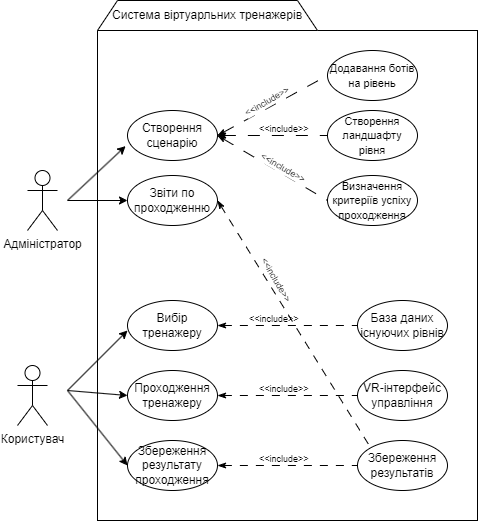

The diagram above was exported from draw.io. Its source (the exported page's mxGraphModel, read from the mxfile embedded in the PNG):
<mxGraphModel dx="1323" dy="707" grid="1" gridSize="10" guides="1" tooltips="1" connect="1" arrows="1" fold="1" page="1" pageScale="1" pageWidth="850" pageHeight="1100" math="0" shadow="0">
  <root>
    <mxCell id="0" />
    <mxCell id="1" parent="0" />
    <mxCell id="A1FE7iSezhuvMGKfYsnm-1" value="Адміністратор" style="shape=umlActor;verticalLabelPosition=bottom;verticalAlign=top;html=1;outlineConnect=0;fontSize=12;labelBackgroundColor=none;labelBorderColor=none;" vertex="1" parent="1">
      <mxGeometry x="170" y="210" width="30" height="60" as="geometry" />
    </mxCell>
    <mxCell id="A1FE7iSezhuvMGKfYsnm-4" value="Користувач&lt;br&gt;" style="shape=umlActor;verticalLabelPosition=bottom;verticalAlign=top;html=1;outlineConnect=0;fontSize=12;labelBackgroundColor=none;labelBorderColor=none;" vertex="1" parent="1">
      <mxGeometry x="160" y="405" width="30" height="60" as="geometry" />
    </mxCell>
    <mxCell id="A1FE7iSezhuvMGKfYsnm-6" value="Створення сценарію" style="ellipse;whiteSpace=wrap;html=1;" vertex="1" parent="1">
      <mxGeometry x="270" y="150" width="90" height="50" as="geometry" />
    </mxCell>
    <mxCell id="A1FE7iSezhuvMGKfYsnm-7" value="Звіти по проходженню" style="ellipse;whiteSpace=wrap;html=1;" vertex="1" parent="1">
      <mxGeometry x="270" y="215" width="90" height="50" as="geometry" />
    </mxCell>
    <mxCell id="A1FE7iSezhuvMGKfYsnm-9" value="Збереження результату проходження" style="ellipse;whiteSpace=wrap;html=1;" vertex="1" parent="1">
      <mxGeometry x="270" y="480" width="90" height="50" as="geometry" />
    </mxCell>
    <mxCell id="A1FE7iSezhuvMGKfYsnm-10" value="Проходження тренажеру" style="ellipse;whiteSpace=wrap;html=1;" vertex="1" parent="1">
      <mxGeometry x="270" y="410" width="90" height="50" as="geometry" />
    </mxCell>
    <mxCell id="A1FE7iSezhuvMGKfYsnm-11" value="Вибір тренажеру" style="ellipse;whiteSpace=wrap;html=1;" vertex="1" parent="1">
      <mxGeometry x="270" y="340" width="90" height="50" as="geometry" />
    </mxCell>
    <mxCell id="A1FE7iSezhuvMGKfYsnm-17" value="" style="endArrow=classic;html=1;rounded=0;entryX=-0.021;entryY=0.712;entryDx=0;entryDy=0;entryPerimeter=0;" edge="1" parent="1" target="A1FE7iSezhuvMGKfYsnm-6">
      <mxGeometry width="50" height="50" relative="1" as="geometry">
        <mxPoint x="210" y="240" as="sourcePoint" />
        <mxPoint x="250" y="280" as="targetPoint" />
      </mxGeometry>
    </mxCell>
    <mxCell id="A1FE7iSezhuvMGKfYsnm-18" value="" style="endArrow=classic;html=1;rounded=0;entryX=0;entryY=0.5;entryDx=0;entryDy=0;" edge="1" parent="1" target="A1FE7iSezhuvMGKfYsnm-7">
      <mxGeometry width="50" height="50" relative="1" as="geometry">
        <mxPoint x="210" y="240" as="sourcePoint" />
        <mxPoint x="278" y="196" as="targetPoint" />
      </mxGeometry>
    </mxCell>
    <mxCell id="A1FE7iSezhuvMGKfYsnm-19" value="" style="endArrow=classic;html=1;rounded=0;entryX=-0.021;entryY=0.712;entryDx=0;entryDy=0;entryPerimeter=0;" edge="1" parent="1">
      <mxGeometry width="50" height="50" relative="1" as="geometry">
        <mxPoint x="210" y="430" as="sourcePoint" />
        <mxPoint x="270" y="370" as="targetPoint" />
      </mxGeometry>
    </mxCell>
    <mxCell id="A1FE7iSezhuvMGKfYsnm-20" value="" style="endArrow=classic;html=1;rounded=0;entryX=0;entryY=0.5;entryDx=0;entryDy=0;" edge="1" parent="1" target="A1FE7iSezhuvMGKfYsnm-10">
      <mxGeometry width="50" height="50" relative="1" as="geometry">
        <mxPoint x="210" y="430" as="sourcePoint" />
        <mxPoint x="270" y="390" as="targetPoint" />
      </mxGeometry>
    </mxCell>
    <mxCell id="A1FE7iSezhuvMGKfYsnm-21" value="" style="endArrow=classic;html=1;rounded=0;entryX=0;entryY=0.5;entryDx=0;entryDy=0;" edge="1" parent="1" target="A1FE7iSezhuvMGKfYsnm-9">
      <mxGeometry width="50" height="50" relative="1" as="geometry">
        <mxPoint x="210" y="430" as="sourcePoint" />
        <mxPoint x="308" y="176" as="targetPoint" />
      </mxGeometry>
    </mxCell>
    <mxCell id="A1FE7iSezhuvMGKfYsnm-23" value="&lt;font style=&quot;font-size: 11px;&quot;&gt;Створення ландшафту рівня&lt;/font&gt;" style="ellipse;whiteSpace=wrap;html=1;" vertex="1" parent="1">
      <mxGeometry x="470" y="150" width="90" height="50" as="geometry" />
    </mxCell>
    <mxCell id="A1FE7iSezhuvMGKfYsnm-26" value="VR-інтерфейс управління" style="ellipse;whiteSpace=wrap;html=1;" vertex="1" parent="1">
      <mxGeometry x="500" y="410" width="90" height="50" as="geometry" />
    </mxCell>
    <mxCell id="A1FE7iSezhuvMGKfYsnm-27" value="Збереження результатів" style="ellipse;whiteSpace=wrap;html=1;" vertex="1" parent="1">
      <mxGeometry x="500" y="480" width="90" height="50" as="geometry" />
    </mxCell>
    <mxCell id="A1FE7iSezhuvMGKfYsnm-30" value="" style="endArrow=none;html=1;rounded=0;exitX=1;exitY=0.5;exitDx=0;exitDy=0;entryX=0;entryY=0.5;entryDx=0;entryDy=0;dashed=1;dashPattern=8 8;startArrow=classicThin;startFill=1;endFill=0;" edge="1" parent="1" source="A1FE7iSezhuvMGKfYsnm-10" target="A1FE7iSezhuvMGKfYsnm-26">
      <mxGeometry width="50" height="50" relative="1" as="geometry">
        <mxPoint x="370" y="375" as="sourcePoint" />
        <mxPoint x="477" y="254" as="targetPoint" />
      </mxGeometry>
    </mxCell>
    <mxCell id="A1FE7iSezhuvMGKfYsnm-31" value="" style="endArrow=none;html=1;rounded=0;exitX=1;exitY=0.5;exitDx=0;exitDy=0;entryX=0;entryY=0.5;entryDx=0;entryDy=0;dashed=1;dashPattern=8 8;startArrow=classicThin;startFill=1;endFill=0;" edge="1" parent="1" source="A1FE7iSezhuvMGKfYsnm-9" target="A1FE7iSezhuvMGKfYsnm-27">
      <mxGeometry width="50" height="50" relative="1" as="geometry">
        <mxPoint x="380" y="385" as="sourcePoint" />
        <mxPoint x="487" y="264" as="targetPoint" />
      </mxGeometry>
    </mxCell>
    <mxCell id="A1FE7iSezhuvMGKfYsnm-32" value="" style="endArrow=none;html=1;rounded=0;exitX=1;exitY=0.5;exitDx=0;exitDy=0;entryX=0;entryY=0;entryDx=0;entryDy=0;dashed=1;dashPattern=8 8;startArrow=classicThin;startFill=1;endFill=0;" edge="1" parent="1" source="A1FE7iSezhuvMGKfYsnm-7" target="A1FE7iSezhuvMGKfYsnm-27">
      <mxGeometry width="50" height="50" relative="1" as="geometry">
        <mxPoint x="390" y="395" as="sourcePoint" />
        <mxPoint x="497" y="274" as="targetPoint" />
      </mxGeometry>
    </mxCell>
    <mxCell id="A1FE7iSezhuvMGKfYsnm-33" value="База даних існуючих рівнів" style="ellipse;whiteSpace=wrap;html=1;" vertex="1" parent="1">
      <mxGeometry x="500" y="340" width="90" height="50" as="geometry" />
    </mxCell>
    <mxCell id="A1FE7iSezhuvMGKfYsnm-34" value="" style="endArrow=none;html=1;rounded=0;exitX=1;exitY=0.5;exitDx=0;exitDy=0;entryX=0;entryY=0.5;entryDx=0;entryDy=0;dashed=1;dashPattern=12 12;startArrow=classicThin;startFill=1;endFill=0;" edge="1" parent="1" source="A1FE7iSezhuvMGKfYsnm-6" target="A1FE7iSezhuvMGKfYsnm-23">
      <mxGeometry relative="1" as="geometry">
        <mxPoint x="290" y="350" as="sourcePoint" />
        <mxPoint x="450" y="350" as="targetPoint" />
      </mxGeometry>
    </mxCell>
    <mxCell id="A1FE7iSezhuvMGKfYsnm-37" value="&amp;lt;&amp;lt;include&amp;gt;&amp;gt;" style="edgeLabel;resizable=0;html=1;align=left;verticalAlign=bottom;rotation=60;fontSize=9;" connectable="0" vertex="1" parent="1">
      <mxGeometry x="399.9999999999998" y="300" as="geometry" />
    </mxCell>
    <mxCell id="A1FE7iSezhuvMGKfYsnm-38" value="" style="endArrow=none;html=1;rounded=0;exitX=1;exitY=0.5;exitDx=0;exitDy=0;entryX=0;entryY=0.5;entryDx=0;entryDy=0;dashed=1;dashPattern=8 8;startArrow=classicThin;startFill=1;endFill=0;" edge="1" parent="1" source="A1FE7iSezhuvMGKfYsnm-11" target="A1FE7iSezhuvMGKfYsnm-33">
      <mxGeometry width="50" height="50" relative="1" as="geometry">
        <mxPoint x="370" y="445" as="sourcePoint" />
        <mxPoint x="510" y="445" as="targetPoint" />
      </mxGeometry>
    </mxCell>
    <mxCell id="A1FE7iSezhuvMGKfYsnm-39" value="&amp;lt;&amp;lt;include&amp;gt;&amp;gt;" style="edgeLabel;resizable=0;html=1;align=left;verticalAlign=bottom;fontSize=9;" connectable="0" vertex="1" parent="1">
      <mxGeometry x="399.9999999999998" y="435" as="geometry" />
    </mxCell>
    <mxCell id="A1FE7iSezhuvMGKfYsnm-40" value="&amp;lt;&amp;lt;include&amp;gt;&amp;gt;" style="edgeLabel;resizable=0;html=1;align=left;verticalAlign=bottom;fontSize=9;" connectable="0" vertex="1" parent="1">
      <mxGeometry x="399.9999999999998" y="505" as="geometry" />
    </mxCell>
    <mxCell id="A1FE7iSezhuvMGKfYsnm-41" value="&lt;font style=&quot;font-size: 9px;&quot;&gt;&amp;lt;&amp;lt;include&amp;gt;&amp;gt;&lt;/font&gt;" style="edgeLabel;resizable=0;html=1;align=left;verticalAlign=bottom;labelBackgroundColor=none;" connectable="0" vertex="1" parent="1">
      <mxGeometry x="389.9999999999998" y="365" as="geometry" />
    </mxCell>
    <mxCell id="A1FE7iSezhuvMGKfYsnm-42" value="&lt;font style=&quot;font-size: 11px;&quot;&gt;Додавання ботів на рівень&lt;/font&gt;" style="ellipse;whiteSpace=wrap;html=1;" vertex="1" parent="1">
      <mxGeometry x="470" y="90" width="90" height="50" as="geometry" />
    </mxCell>
    <mxCell id="A1FE7iSezhuvMGKfYsnm-43" value="&lt;font style=&quot;font-size: 11px;&quot;&gt;Визначення критеріїв успіху проходження&lt;/font&gt;" style="ellipse;whiteSpace=wrap;html=1;" vertex="1" parent="1">
      <mxGeometry x="470" y="215" width="90" height="50" as="geometry" />
    </mxCell>
    <mxCell id="A1FE7iSezhuvMGKfYsnm-46" value="" style="endArrow=none;html=1;rounded=0;exitX=1;exitY=0.5;exitDx=0;exitDy=0;entryX=0;entryY=0.5;entryDx=0;entryDy=0;dashed=1;dashPattern=12 12;endFill=0;startArrow=classicThin;startFill=1;" edge="1" parent="1" source="A1FE7iSezhuvMGKfYsnm-6" target="A1FE7iSezhuvMGKfYsnm-43">
      <mxGeometry relative="1" as="geometry">
        <mxPoint x="370" y="185" as="sourcePoint" />
        <mxPoint x="480" y="250" as="targetPoint" />
      </mxGeometry>
    </mxCell>
    <mxCell id="A1FE7iSezhuvMGKfYsnm-47" value="&amp;lt;&amp;lt;include&amp;gt;&amp;gt;" style="edgeLabel;resizable=0;html=1;align=left;verticalAlign=bottom;fontSize=9;" connectable="0" vertex="1" parent="A1FE7iSezhuvMGKfYsnm-46">
      <mxGeometry x="-1" relative="1" as="geometry">
        <mxPoint x="40" as="offset" />
      </mxGeometry>
    </mxCell>
    <mxCell id="A1FE7iSezhuvMGKfYsnm-48" value="" style="endArrow=none;html=1;rounded=0;exitX=1;exitY=0.5;exitDx=0;exitDy=0;entryX=0;entryY=0.5;entryDx=0;entryDy=0;dashed=1;dashPattern=12 12;startArrow=classicThin;startFill=1;endFill=0;" edge="1" parent="1" source="A1FE7iSezhuvMGKfYsnm-6" target="A1FE7iSezhuvMGKfYsnm-42">
      <mxGeometry relative="1" as="geometry">
        <mxPoint x="335" y="70" as="sourcePoint" />
        <mxPoint x="445" y="135" as="targetPoint" />
      </mxGeometry>
    </mxCell>
    <mxCell id="A1FE7iSezhuvMGKfYsnm-50" value="&amp;lt;&amp;lt;include&amp;gt;&amp;gt;" style="edgeLabel;resizable=0;html=1;align=left;verticalAlign=bottom;fontSize=9;rotation=-30;" connectable="0" vertex="1" parent="1">
      <mxGeometry x="390.0000000000002" y="160" as="geometry" />
    </mxCell>
    <mxCell id="A1FE7iSezhuvMGKfYsnm-51" value="&amp;lt;&amp;lt;include&amp;gt;&amp;gt;" style="edgeLabel;resizable=0;html=1;align=left;verticalAlign=bottom;fontSize=9;rotation=30;" connectable="0" vertex="1" parent="1">
      <mxGeometry x="400.0000000000002" y="200" as="geometry" />
    </mxCell>
    <mxCell id="A1FE7iSezhuvMGKfYsnm-53" value="" style="rounded=0;whiteSpace=wrap;html=1;fillColor=none;" vertex="1" parent="1">
      <mxGeometry x="240" y="70" width="380" height="490" as="geometry" />
    </mxCell>
    <mxCell id="A1FE7iSezhuvMGKfYsnm-54" value="Система віртуарльних тренажерів" style="shape=trapezoid;perimeter=trapezoidPerimeter;whiteSpace=wrap;html=1;fixedSize=1;size=20;" vertex="1" parent="1">
      <mxGeometry x="240" y="40" width="220" height="30" as="geometry" />
    </mxCell>
  </root>
</mxGraphModel>